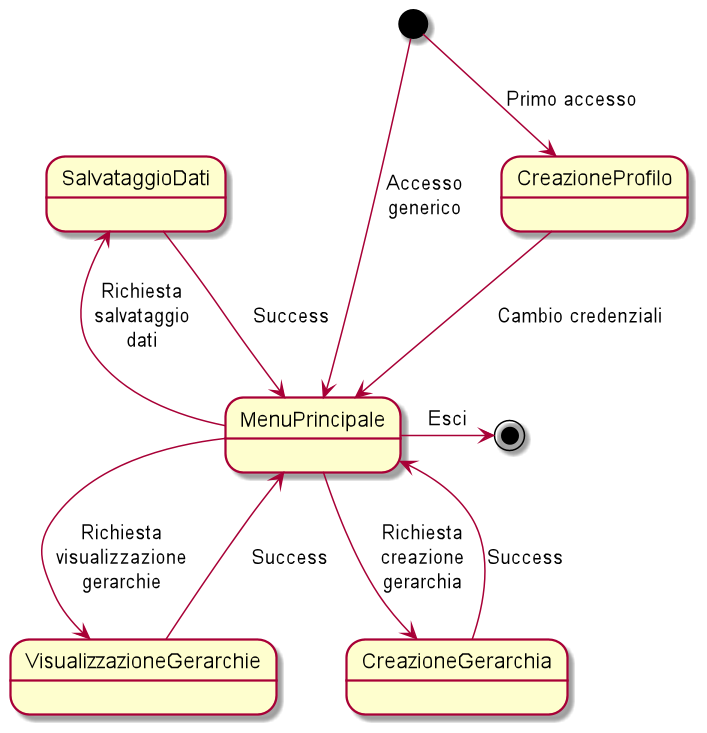

The diagram above was rendered by PlantUML. Its source (embedded in the PNG):
@startuml
'https://plantuml.com/state-diagram

scale 350 width
[*] --> CreazioneProfilo : Primo accesso
CreazioneProfilo --> MenuPrincipale: Cambio credenziali
[*] --> MenuPrincipale: Accesso\ngenerico
MenuPrincipale -left-> SalvataggioDati: Richiesta\nsalvataggio\ndati
MenuPrincipale --> VisualizzazioneGerarchie: Richiesta\nvisualizzazione\ngerarchie
SalvataggioDati --> MenuPrincipale: Success
VisualizzazioneGerarchie -right-> MenuPrincipale: Success
MenuPrincipale --> CreazioneGerarchia: Richiesta\ncreazione\ngerarchia
CreazioneGerarchia --> MenuPrincipale: Success

MenuPrincipale -right-> [*]: Esci

@enduml